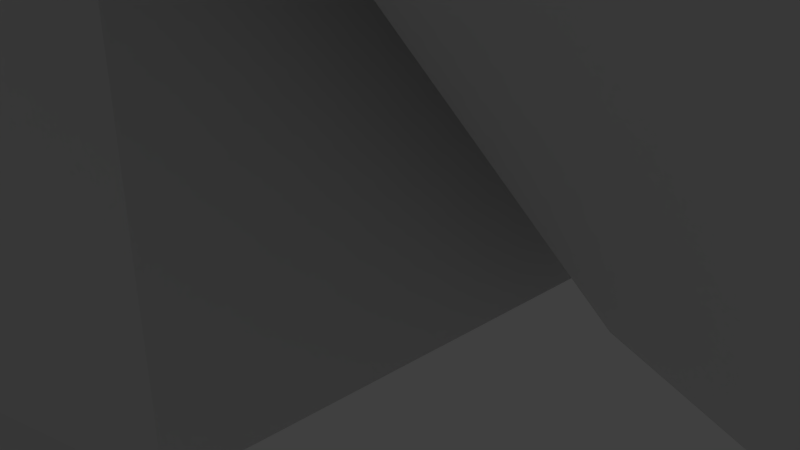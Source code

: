 # Source: Charmander_NoEyesSTL.blend  (saved by Blender 2.77.0; exported with 4.5.12 LTS)
import bpy
from mathutils import Matrix  # noqa: F401  (used for matrix-valued properties, if any)

bpy.ops.wm.read_factory_settings(use_empty=True)
scene = bpy.context.scene
scene.name = 'Scene'

# ---- collections
col_collection_1 = bpy.data.collections.new('Collection 1'); scene.collection.children.link(col_collection_1)

# ---- materials (node trees are filled in below, after node groups)
mat_material = bpy.data.materials.new('Material')
mat_material.alpha_threshold = 0.0
mat_material.use_transparent_shadow = False
mat_material.roughness = 0.5
mat_material.line_color = (0.0, 0.0, 0.0, 1.0)

# ---- material node trees

# ---- world
world_world = bpy.data.worlds.new('World'); scene.world = world_world
world_world.color = (0.05088, 0.05088, 0.05088)
world_world.use_sun_shadow = False
world_world.sun_shadow_jitter_overblur = 0.0
world_world.cycles.sampling_method = 'MANUAL'

# ---- cameras
cam_camera = bpy.data.cameras.new('Camera')
cam_camera.clip_end = 100.0
cam_camera.lens = 35.0
cam_camera.sensor_width = 32.0
cam_camera.sensor_height = 18.0
cam_camera.ortho_scale = 7.314
cam_camera.dof.focus_distance = 0.0
cam_camera.dof.aperture_fstop = 128.0

# ---- lights
light_lamp = bpy.data.lights.new('Lamp', 'POINT')
light_lamp.transmission_factor = 0.0
light_lamp.cutoff_distance = 30.0
light_lamp.energy = 100.0
light_lamp.shadow_buffer_clip_start = 1.001
light_lamp.shadow_soft_size = 0.1
light_lamp.shadow_maximum_resolution = 0.006
light_lamp.use_absolute_resolution = True

# ---- meshes
me_charmander_starter_1gen_flowalistik = bpy.data.meshes.new('charmander starter 1gen flowalistik')
me_charmander_starter_1gen_flowalistik.from_pydata([(-5.826, -7.244, -7.629e-06), (-4.154, -6.722, -7.629e-06), (-0.9934, -2.532, -7.629e-06), (-6.22, -1.273, -7.629e-06), (-3.302, -9.347, -7.629e-06), (-1.365, -7.325, -7.629e-06), (-0.02427, -8.664, -7.629e-06), (1.934, -4.122, -7.629e-06), (-1.769, 4.713, -7.629e-06), (2.273, 4.52, -7.629e-06), (-1.77, 5.526, 3.075), (-3.794, -2.621, 4.599), (-4.223, -6.983, 2.932), (-1.314, -7.229, 2.873), (0.8318, -3.475, 4.781), (1.57, 5.441, 3.228), (-6.013, 4.656, 12.95), (-6.423, -4.34, 10.2), (1.328, -4.755, 8.149), (-1.896, 6.55, 17.15), (-2.392, -1.662, 14.53), (1.459, 9.556, 7.756), (2.195, 11.03, 16.69), (1.483, 7.787, 25.84), (7.873, 13.94, 12.91), (7.873, 6.943, 34.08), (2.705, 14.67, 6.093), (3.767, 20.81, 4.71), (7.873, 18.82, 7.956), (5.897, 15.12, -7.629e-06), (6.401, 22.63, -7.629e-06), (7.873, 19.69, -7.629e-06), (7.873, 22.48, -7.629e-06), (4.465, 24.93, 8.974), (7.873, 22.92, 10.79), (6.62, 28.31, 7.343), (7.873, 28.47, 7.238), (6.434, 29.44, 15.9), (6.194, 27.89, 15.73), (7.873, 29.94, 15.9), (5.334, 8.328, -7.629e-06), (2.452, 5.868, 32.79), (7.873, 7.961, 43.04), (0.1203, 6.329, 40.73), (7.873, 0.9064, 52.48), (1.053, 0.8051, 48.67), (7.873, -9.762, 49.85), (1.179, -5.929, 47.13), (3.941, -13.81, 38.67), (7.873, -14.77, 40.18), (7.873, -15.11, 34.46), (3.224, -13.8, 34.43), (7.873, -12.76, 31.84), (3.658, -11.61, 31.77), (7.873, -7.468, 27.06), (4.848, -9.336, 29.44), (7.873, 7.876, -7.629e-06), (-3.563, -1.36, 27.06), (-4.908, -1.191, 22.29), (1.977, -8.947, 22.66), (-0.2677, -7.426, 18.98), (0.08068, -0.285, 31.27), (0.4328, -3.406, 26.98), (3.292, -7.796, 23.24), (2.124, -7.782, 16.21), (7.873, -9.64, 16.53), (7.873, -6.232, 6.671), (-1.338, -0.6098, 17.5), (4.631, 29.72, 18.62), (5.319, 26.68, 18.28), (7.873, 26.44, 15.64), (7.873, 24.25, 18.71), (7.873, 32.21, 20.73), (5.26, 29.7, 22.98), (6.211, 27.1, 25.21), (6.923, 30.22, 28.45), (3.908, -10.04, 21.25), (4.299, -9.847, 19.9), (2.714, -9.634, 18.97), (4.783, -8.689, 18.49), (6.23, -9.19, 19.83), (6.486, -9.345, 23.38), (4.986, -8.806, 20.99), (-1.346, -6.205, 39.48), (-2.881, 1.72, 36.82), (3.157, 0.6485, -7.629e-06), (7.873, -1.108, -7.629e-06), (3.038, 5.568, 4.995), (5.918, -9.024, 16.65), (7.873, -9.685, 18.49), (7.873, -9.772, 23.48), (7.873, -9.731, 20.99), (7.873, -9.71, 19.83), (5.289, -6.493, 26.6), (3.911, -8.421, 44.82), (1.563, -6.694, 45.22), (2.098, -8.373, 40.26), (7.873, -12.04, 41.52), (3.946, -9.542, 40.66), (-2.1, -5.932, 36.16), (7.873, 30.22, 28.45), (7.873, 27.09, 25.22), (2.399, -9.081, 17.34), (21.57, -7.244, -7.629e-06), (21.97, -1.273, -7.629e-06), (16.74, -2.532, -7.629e-06), (19.9, -6.722, -7.629e-06), (19.05, -9.347, -7.629e-06), (17.11, -7.325, -7.629e-06), (13.81, -4.122, -7.629e-06), (15.77, -8.664, -7.629e-06), (17.52, 4.713, -7.629e-06), (13.47, 4.52, -7.629e-06), (19.54, -2.621, 4.599), (17.52, 5.526, 3.075), (19.97, -6.983, 2.932), (14.91, -3.475, 4.781), (17.06, -7.229, 2.873), (14.18, 5.441, 3.228), (22.17, -4.34, 10.2), (21.76, 4.656, 12.95), (14.42, -4.755, 8.149), (18.14, -1.662, 14.53), (17.64, 6.55, 17.15), (14.29, 9.556, 7.756), (14.26, 7.787, 25.84), (13.55, 11.03, 16.69), (13.04, 14.67, 6.093), (11.98, 20.81, 4.71), (9.345, 22.63, -7.629e-06), (9.849, 15.12, -7.629e-06), (11.28, 24.93, 8.974), (9.126, 28.31, 7.343), (9.552, 27.89, 15.73), (9.312, 29.44, 15.9), (10.41, 8.328, -7.629e-06), (13.29, 5.868, 32.79), (15.63, 6.329, 40.73), (14.69, 0.8051, 48.67), (14.57, -5.929, 47.13), (11.8, -13.81, 38.67), (12.52, -13.8, 34.43), (12.09, -11.61, 31.77), (10.9, -9.336, 29.44), (20.65, -1.191, 22.29), (19.31, -1.36, 27.06), (16.01, -7.426, 18.98), (13.77, -8.947, 22.66), (15.31, -3.406, 26.98), (15.67, -0.285, 31.27), (12.45, -7.796, 23.24), (13.62, -7.782, 16.21), (17.08, -0.6098, 17.5), (10.43, 26.68, 18.28), (11.12, 29.72, 18.62), (9.535, 27.1, 25.21), (10.49, 29.7, 22.98), (8.823, 30.22, 28.45), (13.03, -9.634, 18.97), (11.45, -9.847, 19.9), (11.84, -10.04, 21.25), (10.96, -8.689, 18.49), (9.516, -9.19, 19.83), (9.26, -9.345, 23.38), (10.76, -8.806, 20.99), (18.63, 1.72, 36.82), (17.09, -6.205, 39.48), (12.59, 0.6485, -7.629e-06), (12.71, 5.568, 4.995), (9.828, -9.024, 16.65), (10.46, -6.493, 26.6), (14.18, -6.694, 45.22), (11.84, -8.421, 44.82), (13.65, -8.373, 40.26), (11.8, -9.542, 40.66), (17.85, -5.932, 36.16), (13.35, -9.081, 17.34)], [], [(0, 2, 1), (2, 0, 3), (1, 2, 4), (4, 2, 5), (5, 7, 6), (7, 5, 2), (8, 2, 3), (2, 9, 7), (2, 8, 9), (3, 10, 8), (10, 3, 11), (0, 11, 3), (11, 0, 12), (7, 13, 6), (13, 7, 14), (9, 14, 7), (14, 9, 15), (8, 15, 9), (15, 8, 10), (1, 12, 0), (4, 12, 1), (5, 13, 4), (6, 13, 5), (4, 13, 12), (11, 16, 10), (16, 11, 17), (11, 18, 17), (18, 11, 14), (17, 19, 16), (19, 17, 20), (16, 19, 21), (16, 15, 10), (15, 16, 21), (19, 22, 21), (22, 19, 23), (23, 24, 22), (24, 23, 25), (18, 20, 17), (24, 21, 22), (21, 24, 26), (24, 27, 26), (27, 24, 28), (27, 29, 26), (29, 27, 30), (30, 31, 29), (31, 30, 32), (28, 33, 27), (33, 28, 34), (33, 30, 27), (30, 33, 35), (35, 32, 30), (32, 35, 36), (33, 37, 35), (37, 33, 38), (37, 36, 35), (36, 37, 39), (26, 40, 21), (40, 26, 29), (23, 41, 25), (41, 42, 25), (42, 41, 43), (43, 44, 42), (44, 43, 45), (45, 46, 44), (46, 45, 47), (48, 50, 49), (50, 48, 51), (51, 52, 50), (52, 51, 53), (52, 55, 54), (55, 52, 53), (29, 56, 40), (56, 29, 31), (23, 57, 41), (57, 23, 58), (58, 59, 57), (59, 58, 60), (57, 61, 41), (61, 57, 62), (59, 62, 57), (62, 59, 63), (18, 64, 20), (18, 65, 64), (65, 18, 66), (58, 64, 60), (64, 58, 67), (38, 68, 37), (68, 38, 69), (70, 69, 38), (69, 70, 71), (37, 72, 39), (72, 37, 68), (69, 73, 68), (73, 69, 74), (71, 74, 69), (73, 72, 68), (72, 73, 75), (60, 76, 59), (76, 78, 77), (60, 78, 76), (79, 77, 78), (77, 79, 80), (76, 81, 59), (76, 80, 82), (80, 76, 77), (23, 67, 58), (19, 67, 23), (67, 19, 20), (47, 84, 83), (84, 47, 45), (41, 84, 43), (84, 41, 61), (43, 84, 45), (14, 12, 13), (12, 14, 11), (56, 85, 40), (85, 56, 86), (40, 87, 21), (21, 87, 15), (20, 64, 67), (73, 74, 75), (64, 65, 88), (88, 89, 79), (89, 88, 65), (82, 90, 81), (90, 82, 91), (80, 91, 82), (91, 80, 92), (79, 92, 80), (92, 79, 89), (81, 76, 82), (15, 18, 14), (18, 15, 87), (40, 18, 87), (18, 40, 85), (18, 86, 66), (86, 18, 85), (63, 61, 62), (61, 63, 93), (81, 93, 63), (93, 81, 54), (90, 54, 81), (47, 94, 46), (94, 47, 95), (96, 47, 83), (47, 96, 95), (94, 97, 46), (97, 94, 98), (83, 84, 99), (48, 99, 51), (99, 48, 83), (61, 99, 84), (61, 93, 55), (97, 48, 49), (48, 97, 98), (96, 48, 98), (48, 96, 83), (51, 99, 53), (173, 171, 172, 174), (94, 95, 96, 98), (54, 55, 93), (61, 53, 99), (53, 61, 55), (74, 100, 75), (100, 74, 101), (74, 71, 101), (75, 100, 72), (64, 102, 60), (64, 88, 102), (88, 79, 78), (78, 102, 88), (102, 78, 60), (63, 59, 81), (70, 33, 34), (33, 70, 38), (103, 105, 104), (105, 103, 106), (106, 107, 105), (107, 108, 105), (108, 109, 105), (109, 108, 110), (111, 104, 105), (105, 109, 112), (105, 112, 111), (104, 114, 113), (114, 104, 111), (103, 113, 115), (113, 103, 104), (109, 117, 116), (117, 109, 110), (112, 116, 118), (116, 112, 109), (111, 118, 114), (118, 111, 112), (106, 103, 115), (107, 106, 115), (108, 107, 117), (110, 108, 117), (107, 115, 117), (113, 120, 119), (120, 113, 114), (113, 121, 116), (121, 113, 119), (119, 123, 122), (123, 119, 120), (120, 124, 123), (120, 118, 124), (118, 120, 114), (123, 126, 125), (126, 123, 124), (125, 24, 25), (24, 125, 126), (121, 119, 122), (24, 124, 127), (124, 24, 126), (24, 128, 28), (128, 24, 127), (128, 130, 129), (130, 128, 127), (129, 31, 32), (31, 129, 130), (28, 131, 34), (131, 28, 128), (131, 129, 132), (129, 131, 128), (132, 32, 36), (32, 132, 129), (131, 134, 133), (134, 131, 132), (134, 36, 39), (36, 134, 132), (127, 135, 130), (135, 127, 124), (125, 25, 136), (136, 42, 137), (42, 136, 25), (137, 44, 138), (44, 137, 42), (138, 46, 139), (46, 138, 44), (140, 50, 141), (50, 140, 49), (141, 52, 142), (52, 141, 50), (52, 143, 142), (143, 52, 54), (130, 56, 31), (56, 130, 135), (125, 145, 144), (145, 125, 136), (144, 147, 146), (147, 144, 145), (145, 149, 148), (149, 145, 136), (147, 148, 150), (148, 147, 145), (121, 122, 151), (121, 65, 66), (65, 121, 151), (144, 151, 152), (151, 144, 146), (133, 154, 153), (154, 133, 134), (70, 153, 71), (153, 70, 133), (134, 72, 154), (72, 134, 39), (153, 156, 155), (156, 153, 154), (71, 153, 155), (156, 72, 157), (72, 156, 154), (158, 160, 159), (146, 160, 158), (146, 147, 160), (161, 159, 162), (159, 161, 158), (160, 147, 163), (160, 162, 159), (162, 160, 164), (125, 144, 152), (123, 152, 122), (152, 123, 125), (139, 165, 138), (165, 139, 166), (136, 165, 149), (165, 136, 137), (137, 138, 165), (116, 115, 113), (115, 116, 117), (56, 167, 86), (167, 56, 135), (135, 124, 168), (124, 118, 168), (122, 152, 151), (156, 157, 155), (151, 169, 65), (169, 89, 65), (89, 169, 161), (164, 90, 91), (90, 164, 163), (162, 91, 92), (91, 162, 164), (161, 92, 89), (92, 161, 162), (163, 164, 160), (118, 121, 168), (121, 118, 116), (135, 121, 167), (121, 135, 168), (121, 86, 167), (86, 121, 66), (150, 149, 170), (149, 150, 148), (163, 170, 54), (170, 163, 150), (90, 163, 54), (139, 172, 171), (172, 139, 46), (173, 139, 171), (139, 173, 166), (172, 97, 174), (97, 172, 46), (166, 175, 165), (140, 175, 166), (175, 140, 141), (149, 165, 175), (149, 143, 170), (97, 140, 174), (140, 97, 49), (173, 140, 166), (140, 173, 174), (141, 142, 175), (54, 170, 143), (149, 142, 143), (142, 149, 175), (155, 100, 101), (100, 155, 157), (155, 101, 71), (157, 72, 100), (151, 146, 176), (151, 176, 169), (169, 158, 161), (158, 176, 146), (176, 158, 169), (150, 163, 147), (70, 131, 133), (131, 70, 34)])
me_charmander_starter_1gen_flowalistik.use_remesh_preserve_volume = False
me_charmander_starter_1gen_flowalistik.use_remesh_preserve_attributes = False
me_charmander_starter_1gen_flowalistik.use_mirror_vertex_groups = False
me_charmander_starter_1gen_flowalistik.update()
me_cube = bpy.data.meshes.new('Cube')
me_cube.from_pydata([(1.0, 1.0, -1.0), (1.0, -1.0, -1.0), (-1.0, -1.0, -1.0), (-1.0, 1.0, -1.0), (1.0, 1.0, 1.0), (1.0, -1.0, 1.0), (-1.0, -1.0, 1.0), (-1.0, 1.0, 1.0)], [], [(0, 1, 2, 3), (4, 7, 6, 5), (0, 4, 5, 1), (1, 5, 6, 2), (2, 6, 7, 3), (4, 0, 3, 7)])
me_cube.materials.append(mat_material)
me_cube.use_remesh_preserve_volume = False
me_cube.use_remesh_preserve_attributes = False
me_cube.use_mirror_vertex_groups = False
me_cube.update()

# ---- objects
ob_charmander_starter_1gen_flowalistik = bpy.data.objects.new('charmander starter 1gen flowalistik', me_charmander_starter_1gen_flowalistik)
ob_cube = bpy.data.objects.new('Cube', me_cube)
ob_lamp = bpy.data.objects.new('Lamp', light_lamp)
ob_camera = bpy.data.objects.new('Camera', cam_camera)

# ---- transforms, parenting, visibility, modifiers, constraints
ob_charmander_starter_1gen_flowalistik.location = (0.0, 0.0, 0.0)
ob_charmander_starter_1gen_flowalistik.lineart.crease_threshold = 0.0
ob_cube.location = (0.0, 0.0, 0.0)
ob_cube.lock_rotations_4d = False
ob_cube.empty_display_type = 'ARROWS'
ob_cube.lineart.crease_threshold = 0.0
ob_lamp.location = (4.076, 1.005, 5.904)
ob_lamp.rotation_euler = (0.6503, 0.05522, 1.866)
ob_lamp.lock_rotations_4d = False
ob_lamp.empty_display_type = 'ARROWS'
ob_lamp.color = (0.0, 0.0, 0.0, 0.0)
ob_lamp.lineart.crease_threshold = 0.0
ob_camera.location = (7.481, -6.508, 5.344)
ob_camera.rotation_euler = (1.109, 0.01082, 0.8149)
ob_camera.lock_rotations_4d = False
ob_camera.empty_display_type = 'ARROWS'
ob_camera.color = (0.0, 0.0, 0.0, 0.0)
ob_camera.display_type = 'WIRE'
ob_camera.lineart.crease_threshold = 0.0

# ---- collection membership
col_collection_1.objects.link(ob_charmander_starter_1gen_flowalistik)
col_collection_1.objects.link(ob_cube)
col_collection_1.objects.link(ob_lamp)
col_collection_1.objects.link(ob_camera)

# ---- scene / render settings (as saved in the file)
scene.camera = ob_camera
scene.frame_start = 1; scene.frame_end = 250; scene.frame_set(1)
scene.render.engine = 'BLENDER_EEVEE_NEXT'
scene.render.resolution_percentage = 50
scene.render.dither_intensity = 0.0
scene.cycles.use_denoising = False
scene.cycles.samples = 128
scene.cycles.sampling_pattern = 'TABULATED_SOBOL'
scene.cycles.light_sampling_threshold = 0.0
scene.cycles.use_adaptive_sampling = False
scene.cycles.use_light_tree = False
scene.cycles.blur_glossy = 0.0
scene.cycles.sample_clamp_indirect = 0.0
scene.view_settings.view_transform = 'Standard'
bpy.context.view_layer.update()
